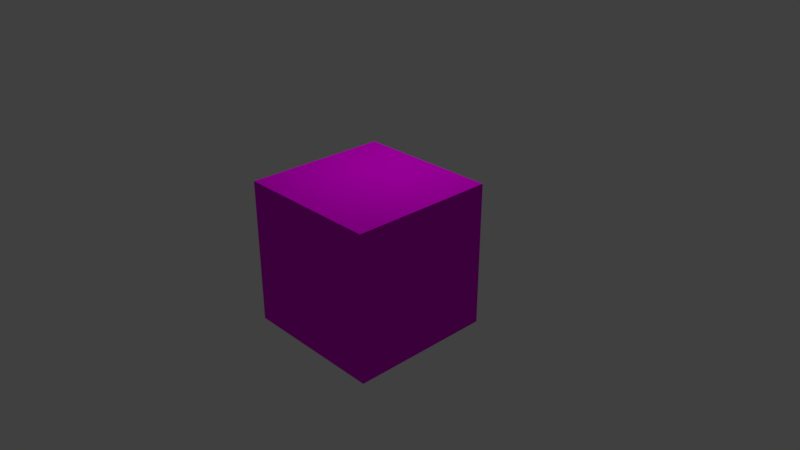 # Source: test.blend  (saved by Blender 2.79.0; exported with 4.5.12 LTS)
import bpy
from mathutils import Matrix  # noqa: F401  (used for matrix-valued properties, if any)

bpy.ops.wm.read_factory_settings(use_empty=True)
scene = bpy.context.scene
scene.name = 'Scene'

# ---- collections
col_collection_1 = bpy.data.collections.new('Collection 1'); scene.collection.children.link(col_collection_1)

# ---- materials (node trees are filled in below, after node groups)
mat_material = bpy.data.materials.new('Material')
mat_material.alpha_threshold = 0.0
mat_material.use_transparent_shadow = False
mat_material.diffuse_color = (0.8, 0.0, 0.8, 1.0)
mat_material.specular_color = (0.0, 1.0, 0.0)
mat_material.roughness = 0.5
mat_material.specular_intensity = 0.8021
mat_material.line_color = (0.0, 0.0, 0.0, 1.0)

# ---- material node trees

# ---- world
world_world = bpy.data.worlds.new('World'); scene.world = world_world
world_world.color = (0.05088, 0.05088, 0.05088)
world_world.use_sun_shadow = False
world_world.sun_shadow_jitter_overblur = 0.0
world_world.cycles.sampling_method = 'MANUAL'

# ---- cameras
cam_camera = bpy.data.cameras.new('Camera')
cam_camera.clip_end = 100.0
cam_camera.lens = 35.0
cam_camera.sensor_width = 32.0
cam_camera.sensor_height = 18.0
cam_camera.ortho_scale = 7.314
cam_camera.dof.focus_distance = 0.0
cam_camera.dof.aperture_fstop = 128.0

# ---- lights
light_lamp = bpy.data.lights.new('Lamp', 'POINT')
light_lamp.transmission_factor = 0.0
light_lamp.cutoff_distance = 30.0
light_lamp.energy = 100.0
light_lamp.shadow_buffer_clip_start = 1.001
light_lamp.shadow_soft_size = 0.1
light_lamp.shadow_maximum_resolution = 0.006
light_lamp.use_absolute_resolution = True

# ---- meshes
me_cube = bpy.data.meshes.new('Cube')
me_cube.from_pydata([(1.0, 1.0, -1.0), (1.0, -1.0, -1.0), (-1.0, -1.0, -1.0), (-1.0, 1.0, -1.0), (1.0, 1.0, 1.0), (1.0, -1.0, 1.0), (-1.0, -1.0, 1.0), (-1.0, 1.0, 1.0)], [], [(0, 1, 2, 3), (4, 7, 6, 5), (0, 4, 5, 1), (1, 5, 6, 2), (2, 6, 7, 3), (4, 0, 3, 7)])
me_cube.materials.append(mat_material)
me_cube.use_remesh_preserve_volume = False
me_cube.use_remesh_preserve_attributes = False
me_cube.use_mirror_vertex_groups = False
me_cube.update()

# ---- objects
ob_cube = bpy.data.objects.new('Cube', me_cube)
ob_lamp = bpy.data.objects.new('Lamp', light_lamp)
ob_camera = bpy.data.objects.new('Camera', cam_camera)

# ---- transforms, parenting, visibility, modifiers, constraints
ob_cube.location = (0.0, 0.0, 0.0)
ob_cube.lock_rotations_4d = False
ob_cube.empty_display_type = 'ARROWS'
ob_cube.lineart.crease_threshold = 0.0
ob_lamp.location = (-0.1693, 0.6807, 3.786)
ob_lamp.rotation_euler = (0.6503, 0.05522, 1.866)
ob_lamp.lock_rotations_4d = False
ob_lamp.empty_display_type = 'ARROWS'
ob_lamp.color = (0.0, 0.0, 0.0, 0.0)
ob_lamp.lineart.crease_threshold = 0.0
ob_camera.location = (7.481, -6.508, 5.344)
ob_camera.rotation_euler = (1.109, 0.0, 0.8149)
ob_camera.lock_rotations_4d = False
ob_camera.empty_display_type = 'ARROWS'
ob_camera.color = (0.0, 0.0, 0.0, 0.0)
ob_camera.display_type = 'WIRE'
ob_camera.lineart.crease_threshold = 0.0

# ---- collection membership
col_collection_1.objects.link(ob_cube)
col_collection_1.objects.link(ob_lamp)
col_collection_1.objects.link(ob_camera)

# ---- scene / render settings (as saved in the file)
scene.camera = ob_camera
scene.frame_start = 1; scene.frame_end = 250; scene.frame_set(1)
scene.render.engine = 'BLENDER_EEVEE_NEXT'
scene.render.resolution_percentage = 50
scene.render.dither_intensity = 0.0
scene.cycles.use_denoising = False
scene.cycles.samples = 128
scene.cycles.sampling_pattern = 'TABULATED_SOBOL'
scene.cycles.use_adaptive_sampling = False
scene.cycles.use_light_tree = False
scene.cycles.blur_glossy = 0.0
scene.cycles.sample_clamp_indirect = 0.0
scene.view_settings.view_transform = 'Standard'
bpy.context.view_layer.update()
